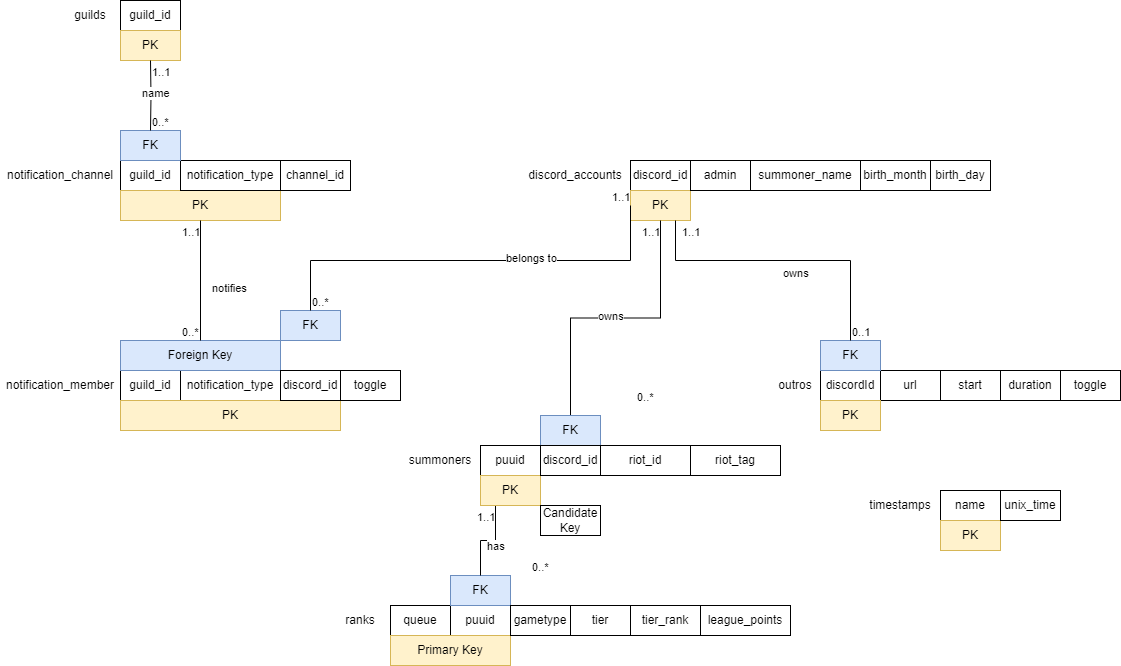

The diagram above was exported from draw.io. Its source (the exported page's mxGraphModel, read from the mxfile embedded in the PNG):
<mxGraphModel dx="2268" dy="828" grid="1" gridSize="10" guides="1" tooltips="1" connect="1" arrows="1" fold="1" page="1" pageScale="1" pageWidth="850" pageHeight="1100" math="0" shadow="0">
  <root>
    <mxCell id="0" />
    <mxCell id="1" parent="0" />
    <mxCell id="yEuS01cdQiujWkr5JIMt-1" value="discord_accounts" style="text;html=1;strokeColor=none;fillColor=none;align=center;verticalAlign=middle;whiteSpace=wrap;rounded=0;" parent="1" vertex="1">
      <mxGeometry x="260" y="430" width="110" height="30" as="geometry" />
    </mxCell>
    <mxCell id="yEuS01cdQiujWkr5JIMt-2" value="discordId" style="text;html=1;strokeColor=default;fillColor=none;align=center;verticalAlign=middle;whiteSpace=wrap;rounded=0;" parent="1" vertex="1">
      <mxGeometry x="560" y="640" width="60" height="30" as="geometry" />
    </mxCell>
    <mxCell id="yEuS01cdQiujWkr5JIMt-5" value="duration" style="text;html=1;strokeColor=default;fillColor=none;align=center;verticalAlign=middle;whiteSpace=wrap;rounded=0;" parent="1" vertex="1">
      <mxGeometry x="740" y="640" width="60" height="30" as="geometry" />
    </mxCell>
    <mxCell id="yEuS01cdQiujWkr5JIMt-6" value="start" style="text;html=1;strokeColor=default;fillColor=none;align=center;verticalAlign=middle;whiteSpace=wrap;rounded=0;" parent="1" vertex="1">
      <mxGeometry x="680" y="640" width="60" height="30" as="geometry" />
    </mxCell>
    <mxCell id="yEuS01cdQiujWkr5JIMt-7" value="url" style="text;html=1;strokeColor=default;fillColor=none;align=center;verticalAlign=middle;whiteSpace=wrap;rounded=0;" parent="1" vertex="1">
      <mxGeometry x="620" y="640" width="60" height="30" as="geometry" />
    </mxCell>
    <mxCell id="yEuS01cdQiujWkr5JIMt-8" value="&lt;div&gt;toggle&lt;/div&gt;" style="text;html=1;strokeColor=default;fillColor=none;align=center;verticalAlign=middle;whiteSpace=wrap;rounded=0;" parent="1" vertex="1">
      <mxGeometry x="800" y="640" width="60" height="30" as="geometry" />
    </mxCell>
    <mxCell id="yEuS01cdQiujWkr5JIMt-9" value="PK" style="text;html=1;strokeColor=#d6b656;fillColor=#fff2cc;align=center;verticalAlign=middle;whiteSpace=wrap;rounded=0;" parent="1" vertex="1">
      <mxGeometry x="560" y="670" width="60" height="30" as="geometry" />
    </mxCell>
    <mxCell id="yEuS01cdQiujWkr5JIMt-14" value="puuid" style="text;html=1;strokeColor=default;fillColor=none;align=center;verticalAlign=middle;whiteSpace=wrap;rounded=0;" parent="1" vertex="1">
      <mxGeometry x="220" y="715" width="60" height="30" as="geometry" />
    </mxCell>
    <mxCell id="yEuS01cdQiujWkr5JIMt-17" value="ranks" style="text;html=1;strokeColor=none;fillColor=none;align=center;verticalAlign=middle;whiteSpace=wrap;rounded=0;" parent="1" vertex="1">
      <mxGeometry x="70" y="875" width="60" height="30" as="geometry" />
    </mxCell>
    <mxCell id="yEuS01cdQiujWkr5JIMt-18" value="puuid" style="text;html=1;strokeColor=default;fillColor=none;align=center;verticalAlign=middle;whiteSpace=wrap;rounded=0;" parent="1" vertex="1">
      <mxGeometry x="190" y="875" width="60" height="30" as="geometry" />
    </mxCell>
    <mxCell id="yEuS01cdQiujWkr5JIMt-19" value="tier" style="text;html=1;strokeColor=default;fillColor=none;align=center;verticalAlign=middle;whiteSpace=wrap;rounded=0;" parent="1" vertex="1">
      <mxGeometry x="310" y="875" width="60" height="30" as="geometry" />
    </mxCell>
    <mxCell id="yEuS01cdQiujWkr5JIMt-20" value="queue" style="text;html=1;strokeColor=default;fillColor=none;align=center;verticalAlign=middle;whiteSpace=wrap;rounded=0;" parent="1" vertex="1">
      <mxGeometry x="130" y="875" width="60" height="30" as="geometry" />
    </mxCell>
    <mxCell id="yEuS01cdQiujWkr5JIMt-22" value="tier_rank" style="text;html=1;strokeColor=default;fillColor=none;align=center;verticalAlign=middle;whiteSpace=wrap;rounded=0;" parent="1" vertex="1">
      <mxGeometry x="370" y="875" width="70" height="30" as="geometry" />
    </mxCell>
    <mxCell id="yEuS01cdQiujWkr5JIMt-23" value="Primary Key" style="text;html=1;strokeColor=#d6b656;fillColor=#fff2cc;align=center;verticalAlign=middle;whiteSpace=wrap;rounded=0;" parent="1" vertex="1">
      <mxGeometry x="130" y="905" width="120" height="30" as="geometry" />
    </mxCell>
    <mxCell id="yEuS01cdQiujWkr5JIMt-31" value="league_points" style="text;html=1;strokeColor=default;fillColor=none;align=center;verticalAlign=middle;whiteSpace=wrap;rounded=0;" parent="1" vertex="1">
      <mxGeometry x="440" y="875" width="90" height="30" as="geometry" />
    </mxCell>
    <mxCell id="yEuS01cdQiujWkr5JIMt-32" value="FK" style="text;html=1;strokeColor=#6c8ebf;fillColor=#dae8fc;align=center;verticalAlign=middle;whiteSpace=wrap;rounded=0;" parent="1" vertex="1">
      <mxGeometry x="190" y="845" width="60" height="30" as="geometry" />
    </mxCell>
    <mxCell id="yEuS01cdQiujWkr5JIMt-33" value="summoner_name" style="text;html=1;strokeColor=default;fillColor=none;align=center;verticalAlign=middle;whiteSpace=wrap;rounded=0;" parent="1" vertex="1">
      <mxGeometry x="490" y="430" width="110" height="30" as="geometry" />
    </mxCell>
    <mxCell id="yEuS01cdQiujWkr5JIMt-35" value="riot_id" style="text;html=1;strokeColor=default;fillColor=none;align=center;verticalAlign=middle;whiteSpace=wrap;rounded=0;" parent="1" vertex="1">
      <mxGeometry x="340" y="715" width="90" height="30" as="geometry" />
    </mxCell>
    <mxCell id="yEuS01cdQiujWkr5JIMt-37" value="discord_id" style="text;html=1;strokeColor=default;fillColor=none;align=center;verticalAlign=middle;whiteSpace=wrap;rounded=0;" parent="1" vertex="1">
      <mxGeometry x="370" y="430" width="60" height="30" as="geometry" />
    </mxCell>
    <mxCell id="yEuS01cdQiujWkr5JIMt-38" value="outros" style="text;html=1;strokeColor=none;fillColor=none;align=center;verticalAlign=middle;whiteSpace=wrap;rounded=0;" parent="1" vertex="1">
      <mxGeometry x="510" y="640" width="50" height="30" as="geometry" />
    </mxCell>
    <mxCell id="yEuS01cdQiujWkr5JIMt-39" value="PK" style="text;html=1;strokeColor=#d6b656;fillColor=#fff2cc;align=center;verticalAlign=middle;whiteSpace=wrap;rounded=0;" parent="1" vertex="1">
      <mxGeometry x="370" y="460" width="60" height="30" as="geometry" />
    </mxCell>
    <mxCell id="yEuS01cdQiujWkr5JIMt-40" value="FK" style="text;html=1;strokeColor=#6c8ebf;fillColor=#dae8fc;align=center;verticalAlign=middle;whiteSpace=wrap;rounded=0;" parent="1" vertex="1">
      <mxGeometry x="560" y="610" width="60" height="30" as="geometry" />
    </mxCell>
    <mxCell id="yEuS01cdQiujWkr5JIMt-41" value="owns" style="endArrow=none;endFill=0;html=1;edgeStyle=orthogonalEdgeStyle;align=left;verticalAlign=top;rounded=0;exitX=0.5;exitY=1;exitDx=0;exitDy=0;entryX=0.5;entryY=0;entryDx=0;entryDy=0;" parent="1" source="yEuS01cdQiujWkr5JIMt-39" target="xnvNQHVsTAZZ_-OnzUZo-6" edge="1">
      <mxGeometry x="0.1389" y="-15" relative="1" as="geometry">
        <mxPoint x="340" y="570" as="sourcePoint" />
        <mxPoint x="310" y="610" as="targetPoint" />
        <mxPoint as="offset" />
      </mxGeometry>
    </mxCell>
    <mxCell id="yEuS01cdQiujWkr5JIMt-42" value="1..1" style="edgeLabel;resizable=0;html=1;align=left;verticalAlign=bottom;" parent="yEuS01cdQiujWkr5JIMt-41" connectable="0" vertex="1">
      <mxGeometry x="-1" relative="1" as="geometry">
        <mxPoint x="-20" y="20" as="offset" />
      </mxGeometry>
    </mxCell>
    <mxCell id="yEuS01cdQiujWkr5JIMt-43" value="has" style="endArrow=none;endFill=0;html=1;edgeStyle=orthogonalEdgeStyle;align=left;verticalAlign=top;rounded=0;entryX=0.5;entryY=0;entryDx=0;entryDy=0;exitX=0.25;exitY=1;exitDx=0;exitDy=0;" parent="1" source="xnvNQHVsTAZZ_-OnzUZo-3" target="yEuS01cdQiujWkr5JIMt-32" edge="1">
      <mxGeometry x="-0.3333" y="-10" relative="1" as="geometry">
        <mxPoint x="510" y="885" as="sourcePoint" />
        <mxPoint x="610" y="615" as="targetPoint" />
        <mxPoint as="offset" />
      </mxGeometry>
    </mxCell>
    <mxCell id="yEuS01cdQiujWkr5JIMt-44" value="1..1" style="edgeLabel;resizable=0;html=1;align=left;verticalAlign=bottom;" parent="yEuS01cdQiujWkr5JIMt-43" connectable="0" vertex="1">
      <mxGeometry x="-1" relative="1" as="geometry">
        <mxPoint x="-20" y="20" as="offset" />
      </mxGeometry>
    </mxCell>
    <mxCell id="yEuS01cdQiujWkr5JIMt-45" value="owns" style="endArrow=none;endFill=0;html=1;edgeStyle=orthogonalEdgeStyle;align=left;verticalAlign=top;rounded=0;exitX=0.75;exitY=1;exitDx=0;exitDy=0;entryX=0.5;entryY=0;entryDx=0;entryDy=0;" parent="1" source="yEuS01cdQiujWkr5JIMt-39" target="yEuS01cdQiujWkr5JIMt-40" edge="1">
      <mxGeometry x="-0.0093" relative="1" as="geometry">
        <mxPoint x="340" y="590" as="sourcePoint" />
        <mxPoint x="500" y="590" as="targetPoint" />
        <Array as="points">
          <mxPoint x="415" y="530" />
          <mxPoint x="590" y="530" />
        </Array>
        <mxPoint as="offset" />
      </mxGeometry>
    </mxCell>
    <mxCell id="yEuS01cdQiujWkr5JIMt-46" value="1..1" style="edgeLabel;resizable=0;html=1;align=left;verticalAlign=bottom;" parent="yEuS01cdQiujWkr5JIMt-45" connectable="0" vertex="1">
      <mxGeometry x="-1" relative="1" as="geometry">
        <mxPoint x="5" y="20" as="offset" />
      </mxGeometry>
    </mxCell>
    <mxCell id="yEuS01cdQiujWkr5JIMt-47" value="admin" style="text;html=1;strokeColor=default;fillColor=none;align=center;verticalAlign=middle;whiteSpace=wrap;rounded=0;" parent="1" vertex="1">
      <mxGeometry x="430" y="430" width="60" height="30" as="geometry" />
    </mxCell>
    <mxCell id="cUwZlc2v0SPjmF6HoBKG-1" value="guilds" style="text;html=1;strokeColor=none;fillColor=none;align=center;verticalAlign=middle;whiteSpace=wrap;rounded=0;" parent="1" vertex="1">
      <mxGeometry x="-200" y="270" width="60" height="30" as="geometry" />
    </mxCell>
    <mxCell id="cUwZlc2v0SPjmF6HoBKG-2" value="guild_id" style="text;html=1;strokeColor=default;fillColor=none;align=center;verticalAlign=middle;whiteSpace=wrap;rounded=0;" parent="1" vertex="1">
      <mxGeometry x="-140" y="270" width="60" height="30" as="geometry" />
    </mxCell>
    <mxCell id="cUwZlc2v0SPjmF6HoBKG-3" value="PK" style="text;html=1;strokeColor=#d6b656;fillColor=#fff2cc;align=center;verticalAlign=middle;whiteSpace=wrap;rounded=0;" parent="1" vertex="1">
      <mxGeometry x="-140" y="300" width="60" height="30" as="geometry" />
    </mxCell>
    <mxCell id="cUwZlc2v0SPjmF6HoBKG-4" value="notification_channel" style="text;html=1;strokeColor=none;fillColor=none;align=center;verticalAlign=middle;whiteSpace=wrap;rounded=0;" parent="1" vertex="1">
      <mxGeometry x="-260" y="430" width="120" height="30" as="geometry" />
    </mxCell>
    <mxCell id="cUwZlc2v0SPjmF6HoBKG-5" value="guild_id" style="text;html=1;strokeColor=default;fillColor=none;align=center;verticalAlign=middle;whiteSpace=wrap;rounded=0;" parent="1" vertex="1">
      <mxGeometry x="-140" y="430" width="60" height="30" as="geometry" />
    </mxCell>
    <mxCell id="cUwZlc2v0SPjmF6HoBKG-6" value="PK" style="text;html=1;strokeColor=#d6b656;fillColor=#fff2cc;align=center;verticalAlign=middle;whiteSpace=wrap;rounded=0;" parent="1" vertex="1">
      <mxGeometry x="-140" y="460" width="160" height="30" as="geometry" />
    </mxCell>
    <mxCell id="cUwZlc2v0SPjmF6HoBKG-7" value="notification_type" style="text;html=1;strokeColor=default;fillColor=none;align=center;verticalAlign=middle;whiteSpace=wrap;rounded=0;" parent="1" vertex="1">
      <mxGeometry x="-80" y="430" width="100" height="30" as="geometry" />
    </mxCell>
    <mxCell id="cUwZlc2v0SPjmF6HoBKG-8" value="FK" style="text;html=1;strokeColor=#6c8ebf;fillColor=#dae8fc;align=center;verticalAlign=middle;whiteSpace=wrap;rounded=0;" parent="1" vertex="1">
      <mxGeometry x="-140" y="400" width="60" height="30" as="geometry" />
    </mxCell>
    <mxCell id="cUwZlc2v0SPjmF6HoBKG-9" value="name" style="endArrow=none;endFill=0;html=1;edgeStyle=orthogonalEdgeStyle;align=left;verticalAlign=top;rounded=0;entryX=0.5;entryY=0;entryDx=0;entryDy=0;" parent="1" target="cUwZlc2v0SPjmF6HoBKG-8" edge="1">
      <mxGeometry x="-0.4367" y="-10" relative="1" as="geometry">
        <mxPoint x="-110" y="330" as="sourcePoint" />
        <mxPoint x="-10" y="330" as="targetPoint" />
        <mxPoint as="offset" />
      </mxGeometry>
    </mxCell>
    <mxCell id="cUwZlc2v0SPjmF6HoBKG-10" value="1..1" style="edgeLabel;resizable=0;html=1;align=left;verticalAlign=bottom;" parent="cUwZlc2v0SPjmF6HoBKG-9" connectable="0" vertex="1">
      <mxGeometry x="-1" relative="1" as="geometry">
        <mxPoint y="20" as="offset" />
      </mxGeometry>
    </mxCell>
    <mxCell id="IFU8dTkJ_wJtPLW0d5BC-1" value="notification_member" style="text;html=1;strokeColor=none;fillColor=none;align=center;verticalAlign=middle;whiteSpace=wrap;rounded=0;" parent="1" vertex="1">
      <mxGeometry x="-260" y="640" width="120" height="30" as="geometry" />
    </mxCell>
    <mxCell id="IFU8dTkJ_wJtPLW0d5BC-3" value="channel_id" style="text;html=1;strokeColor=default;fillColor=none;align=center;verticalAlign=middle;whiteSpace=wrap;rounded=0;" parent="1" vertex="1">
      <mxGeometry x="20" y="430" width="70" height="30" as="geometry" />
    </mxCell>
    <mxCell id="IFU8dTkJ_wJtPLW0d5BC-5" value="toggle" style="text;html=1;strokeColor=default;fillColor=none;align=center;verticalAlign=middle;whiteSpace=wrap;rounded=0;" parent="1" vertex="1">
      <mxGeometry x="80" y="640" width="60" height="30" as="geometry" />
    </mxCell>
    <mxCell id="IFU8dTkJ_wJtPLW0d5BC-6" value="guild_id" style="text;html=1;strokeColor=default;fillColor=none;align=center;verticalAlign=middle;whiteSpace=wrap;rounded=0;" parent="1" vertex="1">
      <mxGeometry x="-140" y="640" width="60" height="30" as="geometry" />
    </mxCell>
    <mxCell id="IFU8dTkJ_wJtPLW0d5BC-7" value="notification_type" style="text;html=1;strokeColor=default;fillColor=none;align=center;verticalAlign=middle;whiteSpace=wrap;rounded=0;" parent="1" vertex="1">
      <mxGeometry x="-80" y="640" width="100" height="30" as="geometry" />
    </mxCell>
    <mxCell id="IFU8dTkJ_wJtPLW0d5BC-8" value="FK" style="text;html=1;strokeColor=#6c8ebf;fillColor=#dae8fc;align=center;verticalAlign=middle;whiteSpace=wrap;rounded=0;" parent="1" vertex="1">
      <mxGeometry x="20" y="580" width="60" height="30" as="geometry" />
    </mxCell>
    <mxCell id="IFU8dTkJ_wJtPLW0d5BC-9" value="Foreign Key" style="text;html=1;strokeColor=#6c8ebf;fillColor=#dae8fc;align=center;verticalAlign=middle;whiteSpace=wrap;rounded=0;" parent="1" vertex="1">
      <mxGeometry x="-140" y="610" width="160" height="30" as="geometry" />
    </mxCell>
    <mxCell id="IFU8dTkJ_wJtPLW0d5BC-10" value="PK" style="text;html=1;strokeColor=#d6b656;fillColor=#fff2cc;align=center;verticalAlign=middle;whiteSpace=wrap;rounded=0;" parent="1" vertex="1">
      <mxGeometry x="-140" y="670" width="220" height="30" as="geometry" />
    </mxCell>
    <mxCell id="IFU8dTkJ_wJtPLW0d5BC-13" value="notifies" style="endArrow=none;endFill=0;html=1;edgeStyle=orthogonalEdgeStyle;align=left;verticalAlign=top;rounded=0;entryX=0.5;entryY=0;entryDx=0;entryDy=0;exitX=0.5;exitY=1;exitDx=0;exitDy=0;" parent="1" source="cUwZlc2v0SPjmF6HoBKG-6" target="IFU8dTkJ_wJtPLW0d5BC-9" edge="1">
      <mxGeometry x="-0.0833" y="10" relative="1" as="geometry">
        <mxPoint x="-30" y="530" as="sourcePoint" />
        <mxPoint x="320" y="530" as="targetPoint" />
        <mxPoint as="offset" />
      </mxGeometry>
    </mxCell>
    <mxCell id="IFU8dTkJ_wJtPLW0d5BC-14" value="1..1" style="edgeLabel;resizable=0;html=1;align=left;verticalAlign=bottom;" parent="IFU8dTkJ_wJtPLW0d5BC-13" connectable="0" vertex="1">
      <mxGeometry x="-1" relative="1" as="geometry">
        <mxPoint x="-20" y="20" as="offset" />
      </mxGeometry>
    </mxCell>
    <mxCell id="IFU8dTkJ_wJtPLW0d5BC-15" value="belongs to" style="endArrow=none;endFill=0;html=1;edgeStyle=orthogonalEdgeStyle;align=left;verticalAlign=top;rounded=0;exitX=0;exitY=0.5;exitDx=0;exitDy=0;entryX=0.5;entryY=0;entryDx=0;entryDy=0;" parent="1" source="yEuS01cdQiujWkr5JIMt-39" target="IFU8dTkJ_wJtPLW0d5BC-8" edge="1">
      <mxGeometry x="-0.1475" y="-15" relative="1" as="geometry">
        <mxPoint x="150" y="590" as="sourcePoint" />
        <mxPoint x="310" y="590" as="targetPoint" />
        <mxPoint as="offset" />
        <Array as="points">
          <mxPoint x="370" y="530" />
          <mxPoint x="50" y="530" />
        </Array>
      </mxGeometry>
    </mxCell>
    <mxCell id="IFU8dTkJ_wJtPLW0d5BC-16" value="1..1" style="edgeLabel;resizable=0;html=1;align=left;verticalAlign=bottom;" parent="IFU8dTkJ_wJtPLW0d5BC-15" connectable="0" vertex="1">
      <mxGeometry x="-1" relative="1" as="geometry">
        <mxPoint x="-20" as="offset" />
      </mxGeometry>
    </mxCell>
    <mxCell id="IFU8dTkJ_wJtPLW0d5BC-17" value="0..*" style="edgeLabel;resizable=0;html=1;align=left;verticalAlign=bottom;" parent="1" connectable="0" vertex="1">
      <mxGeometry x="50" y="580" as="geometry" />
    </mxCell>
    <mxCell id="IFU8dTkJ_wJtPLW0d5BC-18" value="0..*" style="edgeLabel;resizable=0;html=1;align=left;verticalAlign=bottom;" parent="1" connectable="0" vertex="1">
      <mxGeometry x="-80" y="610" as="geometry" />
    </mxCell>
    <mxCell id="IFU8dTkJ_wJtPLW0d5BC-20" value="0..1" style="edgeLabel;resizable=0;html=1;align=left;verticalAlign=bottom;" parent="1" connectable="0" vertex="1">
      <mxGeometry x="590" y="610" as="geometry" />
    </mxCell>
    <mxCell id="IFU8dTkJ_wJtPLW0d5BC-21" value="0..*" style="edgeLabel;resizable=0;html=1;align=left;verticalAlign=bottom;" parent="1" connectable="0" vertex="1">
      <mxGeometry x="270" y="845" as="geometry" />
    </mxCell>
    <mxCell id="IFU8dTkJ_wJtPLW0d5BC-22" value="0..*" style="edgeLabel;resizable=0;html=1;align=left;verticalAlign=bottom;" parent="1" connectable="0" vertex="1">
      <mxGeometry x="-110" y="400" as="geometry" />
    </mxCell>
    <mxCell id="iIigaT8et2meBuaXNvI_-1" value="discord_id" style="text;html=1;strokeColor=default;fillColor=none;align=center;verticalAlign=middle;whiteSpace=wrap;rounded=0;" parent="1" vertex="1">
      <mxGeometry x="20" y="640" width="60" height="30" as="geometry" />
    </mxCell>
    <mxCell id="xnvNQHVsTAZZ_-OnzUZo-3" value="PK" style="text;html=1;strokeColor=#d6b656;fillColor=#fff2cc;align=center;verticalAlign=middle;whiteSpace=wrap;rounded=0;" parent="1" vertex="1">
      <mxGeometry x="220" y="745" width="60" height="30" as="geometry" />
    </mxCell>
    <mxCell id="xnvNQHVsTAZZ_-OnzUZo-4" value="summoners" style="text;html=1;strokeColor=none;fillColor=none;align=center;verticalAlign=middle;whiteSpace=wrap;rounded=0;" parent="1" vertex="1">
      <mxGeometry x="140" y="715" width="80" height="30" as="geometry" />
    </mxCell>
    <mxCell id="xnvNQHVsTAZZ_-OnzUZo-6" value="FK" style="text;html=1;strokeColor=#6c8ebf;fillColor=#dae8fc;align=center;verticalAlign=middle;whiteSpace=wrap;rounded=0;" parent="1" vertex="1">
      <mxGeometry x="280" y="685" width="60" height="30" as="geometry" />
    </mxCell>
    <mxCell id="xnvNQHVsTAZZ_-OnzUZo-10" value="0..*" style="edgeLabel;resizable=0;html=1;align=left;verticalAlign=bottom;" parent="1" connectable="0" vertex="1">
      <mxGeometry x="375" y="675" as="geometry" />
    </mxCell>
    <mxCell id="5MEaZwO4ZG2JFWSFO3G8-1" value="discord_id" style="text;html=1;strokeColor=default;fillColor=none;align=center;verticalAlign=middle;whiteSpace=wrap;rounded=0;" parent="1" vertex="1">
      <mxGeometry x="280" y="715" width="60" height="30" as="geometry" />
    </mxCell>
    <mxCell id="5MEaZwO4ZG2JFWSFO3G8-3" value="Candidate Key" style="text;html=1;align=center;verticalAlign=middle;whiteSpace=wrap;rounded=0;fillColor=default;strokeColor=default;" parent="1" vertex="1">
      <mxGeometry x="280" y="775" width="60" height="30" as="geometry" />
    </mxCell>
    <mxCell id="5MEaZwO4ZG2JFWSFO3G8-5" value="gametype" style="text;html=1;strokeColor=default;fillColor=none;align=center;verticalAlign=middle;whiteSpace=wrap;rounded=0;" parent="1" vertex="1">
      <mxGeometry x="250" y="875" width="60" height="30" as="geometry" />
    </mxCell>
    <mxCell id="p1s2ygTlfaNwDJSVveeb-1" value="timestamps" style="text;html=1;strokeColor=none;fillColor=none;align=center;verticalAlign=middle;whiteSpace=wrap;rounded=0;" parent="1" vertex="1">
      <mxGeometry x="600" y="760" width="80" height="30" as="geometry" />
    </mxCell>
    <mxCell id="p1s2ygTlfaNwDJSVveeb-2" value="name" style="text;html=1;strokeColor=default;fillColor=none;align=center;verticalAlign=middle;whiteSpace=wrap;rounded=0;" parent="1" vertex="1">
      <mxGeometry x="680" y="760" width="60" height="30" as="geometry" />
    </mxCell>
    <mxCell id="p1s2ygTlfaNwDJSVveeb-3" value="PK" style="text;html=1;strokeColor=#d6b656;fillColor=#fff2cc;align=center;verticalAlign=middle;whiteSpace=wrap;rounded=0;" parent="1" vertex="1">
      <mxGeometry x="680" y="790" width="60" height="30" as="geometry" />
    </mxCell>
    <mxCell id="p1s2ygTlfaNwDJSVveeb-6" value="unix_time" style="text;html=1;strokeColor=default;fillColor=none;align=center;verticalAlign=middle;whiteSpace=wrap;rounded=0;" parent="1" vertex="1">
      <mxGeometry x="740" y="760" width="60" height="30" as="geometry" />
    </mxCell>
    <mxCell id="p1s2ygTlfaNwDJSVveeb-8" value="birth_month" style="text;html=1;strokeColor=default;fillColor=none;align=center;verticalAlign=middle;whiteSpace=wrap;rounded=0;" parent="1" vertex="1">
      <mxGeometry x="600" y="430" width="70" height="30" as="geometry" />
    </mxCell>
    <mxCell id="p1s2ygTlfaNwDJSVveeb-9" value="birth_day" style="text;html=1;strokeColor=default;fillColor=none;align=center;verticalAlign=middle;whiteSpace=wrap;rounded=0;" parent="1" vertex="1">
      <mxGeometry x="670" y="430" width="60" height="30" as="geometry" />
    </mxCell>
    <mxCell id="tPqPA55Yj1uC4LS8ASsd-1" value="riot_tag" style="text;html=1;strokeColor=default;fillColor=none;align=center;verticalAlign=middle;whiteSpace=wrap;rounded=0;" vertex="1" parent="1">
      <mxGeometry x="430" y="715" width="90" height="30" as="geometry" />
    </mxCell>
  </root>
</mxGraphModel>